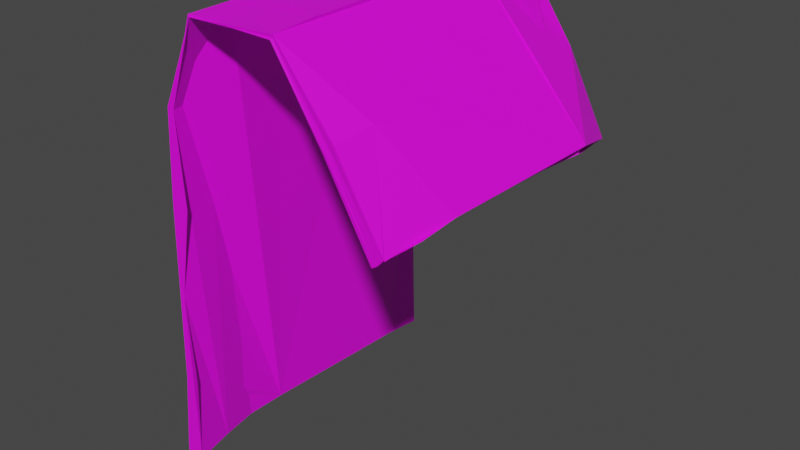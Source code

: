 # Source: towel.blend  (saved by Blender 4.4.30; exported with 4.5.12 LTS)
import bpy
from mathutils import Matrix  # noqa: F401  (used for matrix-valued properties, if any)

bpy.ops.wm.read_factory_settings(use_empty=True)
scene = bpy.context.scene
scene.name = 'Scene'

# ---- collections
col_collection = bpy.data.collections.new('Collection'); scene.collection.children.link(col_collection)

# ---- images (referenced by path relative to the original .blend; pixels are not part of the script)
import os
ASSET_DIR = os.environ.get("B2B_ASSET_DIR", "")  # directory of the original .blend (textures are referenced by path, not embedded)
HERE = os.path.dirname(os.path.abspath(__file__))  # packed textures are extracted next to this script under _unpacked/

def load_image(name, relpath, width, height, colorspace="sRGB"):
    """Load a texture the original file referenced (path relative to the .blend, or extracted next to this script)."""
    p = next((c for c in (os.path.join(HERE, relpath), os.path.join(ASSET_DIR, relpath)) if relpath and os.path.exists(c)), "")
    if p:
        img = bpy.data.images.load(p, check_existing=True)
        img.name = name
    else:  # same state as the original file: an image datablock whose file is absent (Cycles renders it pink)
        img = bpy.data.images.new(name, width, height)
        img.source = "FILE"
        img.filepath = "//" + (relpath or name)
    img.colorspace_settings.name = colorspace
    return img
img_industrial_door_jpg = load_image('industrial_door.jpg', 'industrial_door.jpg', 1024, 1024, 'sRGB')

# ---- materials (node trees are filled in below, after node groups)
mat_material_001 = bpy.data.materials.new('Material.001')
mat_material_001.use_transparent_shadow = False

# ---- material node trees
mat_material_001.use_nodes = True; mat_material_001.node_tree.nodes.clear()
_N = mat_material_001.node_tree.nodes; _L = mat_material_001.node_tree.links
n0 = _N.new('ShaderNodeBsdfPrincipled'); n0.name = 'Principled BSDF'; n0.location = (10, 300)
n0.distribution = 'GGX'
n0.subsurface_method = 'BURLEY'
n0.inputs[3].default_value = 1.45
n0.inputs[27].default_value = (0.0, 0.0, 0.0, 1.0)
n0.inputs[28].default_value = 1.0
n1 = _N.new('ShaderNodeOutputMaterial'); n1.name = 'Material Output'; n1.location = (300, 300)
n2 = _N.new('ShaderNodeTexImage'); n2.name = 'Image Texture'; n2.location = (-372, 251)
n2.image = img_industrial_door_jpg
_L.new(n0.outputs[0], n1.inputs[0])
_L.new(n2.outputs[0], n0.inputs[0])
n1.is_active_output = True

# ---- world
world_world = bpy.data.worlds.new('World'); scene.world = world_world
world_world.use_nodes = True; world_world.node_tree.nodes.clear()
_N = world_world.node_tree.nodes; _L = world_world.node_tree.links
n0 = _N.new('ShaderNodeOutputWorld'); n0.name = 'World Output'; n0.location = (300, 300)
n1 = _N.new('ShaderNodeBackground'); n1.name = 'Background'; n1.location = (10, 300)
n1.inputs[0].default_value = (0.05088, 0.05088, 0.05088, 1.0)
_L.new(n1.outputs[0], n0.inputs[0])
n0.is_active_output = True
world_world.color = (0.05088, 0.05088, 0.05088)
world_world.use_sun_shadow = False
world_world.sun_shadow_jitter_overblur = 0.0

# ---- meshes
me_cube_001 = bpy.data.meshes.new('Cube.001')
me_cube_001.from_pydata([(0.2715, 0.2732, 0.06597), (0.2862, -0.2721, 0.08341), (-0.1363, 0.276, -0.4217), (-0.1395, -0.2728, -0.4219), (-0.108, -0.2722, -0.4244), (0.2596, 0.2728, 0.05524), (0.2754, -0.272, 0.07154), (-0.09307, -0.2729, 0.1855), (-0.1117, 0.2759, 0.1902), (0.3195, 0.1385, 0.1108), (0.1123, -0.2734, 0.3345), (0.2688, -0.2721, 0.06702), (0.1119, 0.2765, 0.3265), (0.1143, 0.001637, 0.338), (0.1118, -0.2732, 0.3293), (0.3124, 0.1383, 0.09678), (0.1121, -0.2731, 0.3314), (-0.1112, -0.2725, -0.1183), (-0.1146, 0.2755, -0.1176), (0.1121, 0.2762, 0.3241), (0.1143, -0.1358, 0.3421), (0.116, 0.139, 0.3416), (0.249, 0.2724, 0.04978), (0.2835, -0.2721, 0.08046), (0.2084, -0.273, 0.2151), (-0.152, -0.2043, -0.42), (-0.1147, 0.2071, -0.4217), (0.178, 0.2741, 0.1856), (0.2627, 0.2728, 0.05773), (0.2722, -0.2721, 0.0692), (-0.1148, -0.2729, 0.03643), (-0.04436, -0.2727, 0.3301), (-0.1024, 0.2074, 0.1898), (-0.03574, 0.001568, 0.3248), (0.1898, 0.2747, 0.1912), (-0.1043, -0.2732, 0.1881), (0.2886, 0.00133, 0.08593), (0.2561, 0.2728, 0.05324), (0.2783, -0.272, 0.07434), (-0.08523, -0.2719, 0.03312), (-0.1199, 0.2759, 0.03708), (0.2685, 0.2731, 0.06329), (0.2655, -0.2719, 0.06489), (-0.1215, -0.2039, -0.422), (-0.1087, 0.2759, -0.4244), (0.2005, 0.2755, 0.2014), (-0.1015, -0.2044, 0.1895), (-0.03822, 0.001567, 0.3271), (-0.04006, 0.2759, 0.327), (-0.09903, 0.2772, 0.1869), (-0.1324, 0.07022, -0.4255), (-0.1393, 0.001575, -0.4248), (0.1986, -0.2726, 0.2036), (0.309, 0.1382, 0.09464), (0.1929, -0.274, 0.1998), (0.1087, -0.2749, 0.3272), (-0.1361, -0.1357, -0.4255), (-0.09758, 0.2768, 0.03378), (0.1142, -0.06711, 0.3382), (0.1137, -0.2046, 0.3401), (-0.03817, -0.1355, 0.3389), (0.1124, 0.2079, 0.3309), (0.1138, 0.07039, 0.3412), (0.1156, -0.06738, 0.3427), (0.1116, -0.2049, 0.3337), (0.1143, 0.2077, 0.3353), (0.1164, 0.0702, 0.3382), (-0.03659, 0.1385, 0.3397), (0.2205, 0.139, 0.227), (0.1838, 0.276, 0.1878), (0.1104, 0.2777, 0.3221), (-0.1277, 0.1389, -0.4251), (0.2935, -0.1356, 0.09204), (0.2894, -0.06732, 0.08712), (0.2912, -0.2042, 0.08378), (-0.1261, 0.2075, -0.426), (-0.04237, 0.2774, 0.3289), (-0.03636, 0.07006, 0.3315), (-0.03879, 0.2072, 0.3309), (-0.04155, -0.2041, 0.3329), (-0.03693, -0.06695, 0.3298), (-0.03917, -0.2044, 0.3307), (0.214, -0.2045, 0.2226), (0.1978, 0.2755, 0.1985), (-0.1409, -0.2044, -0.425), (-0.1343, -0.06706, -0.4251), (-0.1244, -0.2729, -0.2701), (0.2012, -0.2721, 0.2062), (0.2059, -0.2731, 0.212), (-0.04064, -0.2743, 0.327), (0.19, -0.2733, 0.1978), (0.2734, 0.2051, 0.07257), (0.2946, 0.0699, 0.08878), (0.1927, 0.2742, 0.1935), (-0.03861, -0.06705, 0.332), (0.2073, 0.2073, 0.2118), (-0.1007, -0.2721, -0.2725), (0.2835, -0.204, 0.08178)], [], [(17, 4, 96), (26, 2, 18, 40, 8, 48, 78, 67, 77, 47, 94, 60, 81, 89, 35, 30, 86, 3, 25, 84, 56, 85, 51, 75), (69, 27, 22), (68, 53, 91, 22, 27, 19, 65, 95), (93, 34, 5, 28), (51, 50, 71, 75), (52, 54, 14), (89, 7, 35), (87, 52, 14, 16), (30, 39, 17), (15, 53, 92, 36, 73, 72, 74, 11, 29, 6, 38, 23, 1, 82, 24, 10, 59, 20, 58, 13, 62, 21, 68, 9, 0, 41, 28, 5), (22, 91, 37), (26, 32, 49, 57, 18, 44), (84, 43, 46, 7, 31, 79, 60, 80, 33, 77, 67, 78, 76, 49, 32, 26, 75, 71, 51, 85, 56), (40, 57, 49), (68, 21, 61, 12, 45), (80, 63, 13, 33), (79, 64, 20, 60), (23, 38, 87, 88), (78, 65, 19, 76), (77, 66, 21, 67), (34, 69, 37), (76, 19, 70), (5, 37, 91, 53, 15), (48, 76, 70, 19), (49, 76, 48), (34, 37, 5), (19, 69, 34), (74, 97, 42, 11), (9, 68, 45, 0), (33, 13, 66, 77), (67, 21, 65, 78), (86, 30, 17, 96, 4, 3), (31, 55, 64, 79), (60, 20, 63, 80), (62, 77, 67, 21), (13, 47, 77, 62), (59, 81, 60, 20), (10, 89, 81, 59), (1, 24, 82), (87, 16, 88), (48, 19, 12), (8, 49, 48), (45, 83, 41, 0), (12, 19, 83, 45), (40, 49, 8), (18, 57, 40), (83, 93, 28, 41), (4, 17, 39, 7, 46, 43), (35, 7, 39, 30), (38, 6, 52, 87), (24, 88, 16, 10), (1, 23, 88, 24), (10, 16, 89), (54, 90, 55, 14), (11, 42, 90, 54), (6, 29, 52), (29, 11, 54, 52), (89, 31, 7), (14, 31, 89), (26, 75, 44, 2), (75, 26, 44), (14, 55, 31), (16, 14, 89), (90, 42, 97, 64, 55), (19, 93, 83), (68, 21, 66, 13, 63, 20, 64, 97, 72, 73, 36, 92, 53), (19, 34, 93), (58, 94, 47, 13), (20, 60, 94, 58), (61, 78, 48, 12), (21, 67, 78, 61), (21, 68, 95, 65), (69, 22, 37), (19, 70, 69), (70, 19, 27, 69), (72, 97, 74), (4, 43, 84), (3, 4, 84, 25), (2, 44, 18)])
_uv = me_cube_001.uv_layers.new(name='UVMap')
_uv.uv.foreach_set('vector', [0.625, 0.4375, 0.5938, 0.5, 0.5625, 0.4688, 0.375, 0.7188, 0.375, 0.75, 0.3125, 0.75, 0.2812, 0.75, 0.25, 0.75, 0.2188, 0.75, 0.2188, 0.7188, 0.2188, 0.6875, 0.2188, 0.6562, 0.2188, 0.625, 0.2188, 0.5938, 0.2188, 0.5625, 0.2188, 0.5312, 0.2188, 0.5, 0.25, 0.5, 0.2812, 0.5, 0.3438, 0.5, 0.375, 0.5, 0.375, 0.5312, 0.4688, 0.5312, 0.4688, 0.5625, 0.4688, 0.5938, 0.4688, 0.625, 0.4688, 0.7188, 0.5938, 0.9688, 0.625, 0.9688, 0.5938, 1.0, 0.8438, 0.6875, 0.875, 0.6875, 0.875, 0.7188, 0.875, 0.75, 0.8438, 0.75, 0.8125, 0.75, 0.8125, 0.7188, 0.8438, 0.7188, 0.4688, 0.9688, 0.5, 0.9688, 0.5, 1.0, 0.4688, 1.0, 0.5, 0.625, 0.5, 0.6562, 0.5, 0.6875, 0.4688, 0.7188, 0.5312, 0.2812, 0.5625, 0.2812, 0.5312, 0.3125, 0.4375, 0.3438, 0.4375, 0.375, 0.4062, 0.375, 0.4688, 0.2812, 0.5, 0.2812, 0.5, 0.3125, 0.4688, 0.3125, 0.4062, 0.4062, 0.4375, 0.4062, 0.4375, 0.4375, 0.5, 0.0625, 0.5312, 0.0625, 0.5312, 0.09375, 0.5312, 0.125, 0.5312, 0.1562, 0.5312, 0.1875, 0.5625, 0.2188, 0.5625, 0.25, 0.5312, 0.25, 0.5, 0.25, 0.4688, 0.25, 0.4062, 0.25, 0.375, 0.25, 0.1562, 0.5312, 0.1562, 0.5, 0.1875, 0.5, 0.1875, 0.5312, 0.1875, 0.5625, 0.1875, 0.5938, 0.1875, 0.625, 0.1875, 0.6562, 0.1875, 0.6875, 0.1562, 0.6875, 0.375, 0.0625, 0.375, 0.0, 0.4062, 0.0, 0.4688, 0.0, 0.5, 0.0, 0.625, 0.0, 0.5625, 0.03125, 0.5625, 0.0, 0.625, 0.7188, 0.75, 0.7188, 0.75, 0.75, 0.7188, 0.75, 0.6875, 0.75, 0.625, 0.75, 0.5625, 0.5312, 0.625, 0.5312, 0.75, 0.5312, 0.75, 0.5, 0.7812, 0.5, 0.7812, 0.5312, 0.7812, 0.5625, 0.7812, 0.5938, 0.7812, 0.625, 0.7812, 0.6562, 0.7812, 0.6875, 0.7812, 0.7188, 0.7812, 0.75, 0.75, 0.75, 0.75, 0.7188, 0.625, 0.7188, 0.5312, 0.7188, 0.5312, 0.6875, 0.5312, 0.625, 0.5312, 0.5938, 0.5312, 0.5625, 0.4062, 0.8438, 0.4375, 0.8438, 0.4062, 0.875, 0.1562, 0.6875, 0.1875, 0.6875, 0.1875, 0.7188, 0.1875, 0.75, 0.1562, 0.75, 0.7812, 0.5938, 0.8125, 0.5938, 0.8125, 0.625, 0.7812, 0.625, 0.7812, 0.5312, 0.8125, 0.5312, 0.8125, 0.5625, 0.7812, 0.5625, 0.4062, 0.25, 0.4688, 0.25, 0.4688, 0.2812, 0.4062, 0.2812, 0.7812, 0.7188, 0.8125, 0.7188, 0.8125, 0.75, 0.7812, 0.75, 0.7812, 0.6562, 0.8125, 0.6562, 0.8125, 0.6875, 0.7812, 0.6875, 0.5312, 0.9688, 0.5625, 0.9688, 0.5312, 1.0, 0.625, 0.9062, 0.625, 0.9375, 0.5938, 0.9375, 0.5, 0.0, 0.5625, 0.0, 0.5625, 0.03125, 0.5312, 0.0625, 0.5, 0.0625, 0.5625, 0.9062, 0.5938, 0.9062, 0.5938, 0.9375, 0.5625, 0.9375, 0.5938, 0.875, 0.5938, 0.9062, 0.5625, 0.9062, 0.5312, 0.9688, 0.5312, 1.0, 0.5, 1.0, 0.5625, 0.9375, 0.5625, 0.9688, 0.5312, 0.9688, 0.5625, 0.2188, 0.625, 0.2188, 0.5938, 0.25, 0.5625, 0.25, 0.125, 0.6875, 0.1562, 0.6875, 0.1562, 0.75, 0.125, 0.75, 0.7812, 0.625, 0.8125, 0.625, 0.8125, 0.6562, 0.7812, 0.6562, 0.7812, 0.6875, 0.8125, 0.6875, 0.8125, 0.7188, 0.7812, 0.7188, 0.375, 0.4688, 0.4062, 0.4062, 0.4688, 0.4375, 0.4375, 0.4688, 0.4375, 0.5, 0.4062, 0.5, 0.7812, 0.5, 0.8125, 0.5, 0.8125, 0.5312, 0.7812, 0.5312, 0.7812, 0.5625, 0.8125, 0.5625, 0.8125, 0.5938, 0.7812, 0.5938, 0.1875, 0.6562, 0.2188, 0.6562, 0.2188, 0.6875, 0.1875, 0.6875, 0.1875, 0.625, 0.2188, 0.625, 0.2188, 0.6562, 0.1875, 0.6562, 0.1875, 0.5312, 0.2188, 0.5312, 0.2188, 0.5625, 0.1875, 0.5625, 0.1875, 0.5, 0.2188, 0.5, 0.2188, 0.5312, 0.1875, 0.5312, 0.125, 0.5, 0.1562, 0.5, 0.1562, 0.5312, 0.4688, 0.2812, 0.4062, 0.3125, 0.4062, 0.2812, 0.4062, 0.9062, 0.4062, 0.9375, 0.375, 0.9375, 0.375, 0.875, 0.4062, 0.875, 0.375, 0.9062, 0.375, 0.9688, 0.4062, 0.9688, 0.4062, 1.0, 0.375, 1.0, 0.375, 0.9375, 0.4062, 0.9375, 0.4062, 0.9688, 0.375, 0.9688, 0.4062, 0.8438, 0.4062, 0.875, 0.375, 0.875, 0.4375, 0.8125, 0.4375, 0.8438, 0.4062, 0.8438, 0.4062, 0.9688, 0.4688, 0.9688, 0.4688, 1.0, 0.4062, 1.0, 0.625, 0.5, 0.6875, 0.5, 0.7188, 0.5, 0.75, 0.5, 0.75, 0.5312, 0.625, 0.5312, 0.4062, 0.375, 0.4375, 0.375, 0.4375, 0.4062, 0.4062, 0.4062, 0.4688, 0.25, 0.5, 0.25, 0.5, 0.2812, 0.4688, 0.2812, 0.375, 0.2812, 0.4062, 0.2812, 0.4062, 0.3125, 0.375, 0.3125, 0.375, 0.25, 0.4062, 0.25, 0.4062, 0.2812, 0.375, 0.2812, 0.375, 0.3125, 0.4062, 0.3125, 0.375, 0.3438, 0.5625, 0.2812, 0.5938, 0.2812, 0.5938, 0.3125, 0.5625, 0.3125, 0.5625, 0.25, 0.5938, 0.25, 0.5938, 0.2812, 0.5625, 0.2812, 0.5, 0.25, 0.5312, 0.25, 0.5, 0.2812, 0.5312, 0.25, 0.5625, 0.25, 0.5625, 0.2812, 0.5312, 0.2812, 0.5, 0.3438, 0.5312, 0.3438, 0.5, 0.375, 0.5312, 0.3125, 0.5312, 0.3438, 0.5, 0.3438, 0.375, 0.7188, 0.4688, 0.7188, 0.4688, 0.75, 0.375, 0.75, 0.5312, 0.7188, 0.625, 0.7188, 0.5312, 0.75, 0.5625, 0.3125, 0.5938, 0.3125, 0.5625, 0.3438, 0.4688, 0.3125, 0.5, 0.3125, 0.4688, 0.3438, 0.8438, 0.5, 0.875, 0.5, 0.875, 0.5312, 0.8125, 0.5312, 0.8125, 0.5, 0.4688, 0.9375, 0.4688, 0.9688, 0.4062, 0.9688, 0.8438, 0.6875, 0.8125, 0.6875, 0.8125, 0.6562, 0.8125, 0.625, 0.8125, 0.5938, 0.8125, 0.5625, 0.8125, 0.5312, 0.875, 0.5312, 0.875, 0.5625, 0.875, 0.5938, 0.875, 0.625, 0.875, 0.6562, 0.875, 0.6875, 0.5, 0.9375, 0.5, 0.9688, 0.4688, 0.9688, 0.1875, 0.5938, 0.2188, 0.5938, 0.2188, 0.625, 0.1875, 0.625, 0.1875, 0.5625, 0.2188, 0.5625, 0.2188, 0.5938, 0.1875, 0.5938, 0.1875, 0.7188, 0.2188, 0.7188, 0.2188, 0.75, 0.1875, 0.75, 0.1875, 0.6875, 0.2188, 0.6875, 0.2188, 0.7188, 0.1875, 0.7188, 0.8125, 0.6875, 0.8438, 0.6875, 0.8438, 0.7188, 0.8125, 0.7188, 0.5938, 0.9688, 0.5938, 1.0, 0.5625, 1.0, 0.5625, 0.9375, 0.5938, 0.9375, 0.5625, 0.9688, 0.5938, 0.9375, 0.625, 0.9375, 0.625, 0.9688, 0.5938, 0.9688, 0.5938, 0.1875, 0.5938, 0.2188, 0.5625, 0.2188, 0.625, 0.5, 0.5938, 0.5312, 0.5625, 0.5312, 0.4062, 0.5, 0.5, 0.5, 0.4688, 0.5312, 0.375, 0.5312, 0.375, 0.75, 0.4688, 0.75, 0.375, 0.8125])
me_cube_001.materials.append(mat_material_001)
me_cube_001.use_remesh_fix_poles = True
me_cube_001.use_remesh_preserve_attributes = False
me_cube_001.use_mirror_vertex_groups = False
me_cube_001.update()

# ---- objects
ob_model = bpy.data.objects.new('model', me_cube_001)

# ---- transforms, parenting, visibility, modifiers, constraints
ob_model.location = (0.0, 0.0, 0.0)
ob_model.lineart.crease_threshold = 0.0

# ---- collection membership
col_collection.objects.link(ob_model)

# ---- scene / render settings (as saved in the file)
scene.frame_start = 1; scene.frame_end = 250; scene.frame_set(1)
scene.render.engine = 'BLENDER_EEVEE_NEXT'
scene.cycles.use_denoising = False
scene.cycles.samples = 128
scene.cycles.sampling_pattern = 'TABULATED_SOBOL'
scene.cycles.use_adaptive_sampling = False
scene.cycles.use_light_tree = False
scene.view_settings.view_transform = 'Filmic'
bpy.context.view_layer.update()

# ---- added for rendering (the .blend has no active camera and no usable light): camera, sun
cam_auto = bpy.data.cameras.new('AutoCamera')
cam_auto.lens = 50.0
cam_auto.sensor_width = 36.0
cam_auto.clip_end = 1000.0
ob_auto_camera = bpy.data.objects.new('AutoCamera', cam_auto)
scene.collection.objects.link(ob_auto_camera)
ob_auto_camera.location = (1.06232, -1.17285, 0.741191)
ob_auto_camera.rotation_euler = (1.09748, -7.21219e-08, 0.694738)
scene.camera = ob_auto_camera
light_auto_sun = bpy.data.lights.new('AutoSun', 'SUN')
light_auto_sun.energy = 3.0
light_auto_sun.angle = 0.0523599
ob_auto_sun = bpy.data.objects.new('AutoSun', light_auto_sun)
scene.collection.objects.link(ob_auto_sun)
ob_auto_sun.rotation_euler = (0.872665, 0.174533, 0.523599)
bpy.context.view_layer.update()
